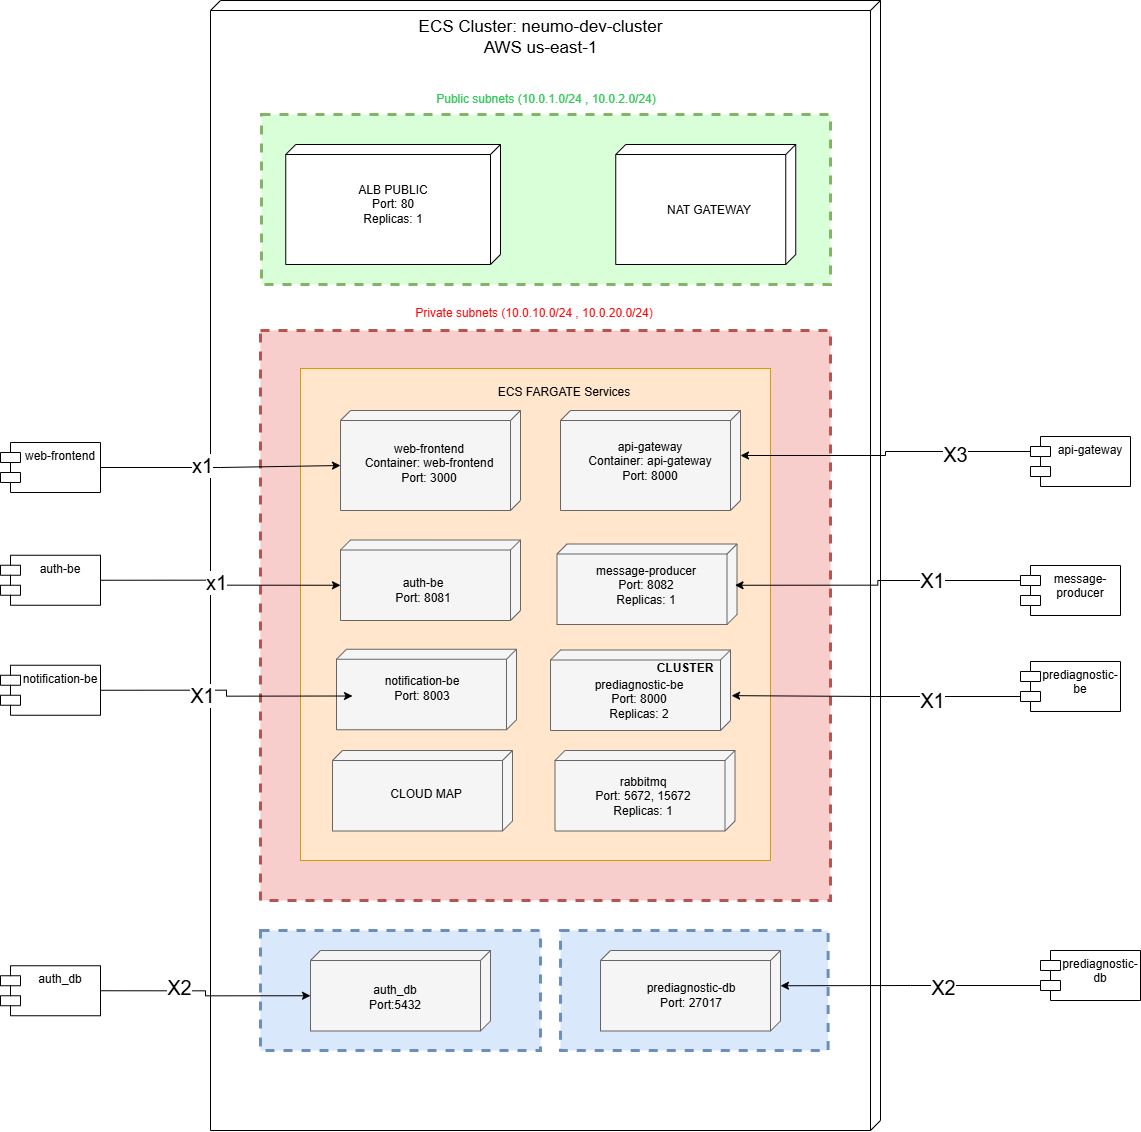

The diagram above was exported from draw.io. Its source (the exported page's mxGraphModel, read from the mxfile embedded in the PNG):
<mxGraphModel dx="1430" dy="1663" grid="1" gridSize="10" guides="1" tooltips="1" connect="1" arrows="1" fold="1" page="1" pageScale="1" pageWidth="827" pageHeight="1169" math="0" shadow="0">
  <root>
    <mxCell id="0" />
    <mxCell id="1" parent="0" />
    <mxCell id="EOp9YKMr1B7njR7lehsC-1" parent="1" style="verticalAlign=top;align=left;spacingTop=8;spacingLeft=2;spacingRight=12;shape=cube;size=10;direction=south;fontStyle=4;html=1;whiteSpace=wrap;" value="" vertex="1">
      <mxGeometry height="1130" width="670" x="-60" y="390" as="geometry" />
    </mxCell>
    <mxCell id="pe9rUTgvGXtotrjPJEzA-51" parent="1" style="rounded=0;whiteSpace=wrap;html=1;dashed=1;strokeColor=#b85450;strokeWidth=3;fillColor=#f8cecc;" value="" vertex="1">
      <mxGeometry height="570" width="570" x="-10" y="720" as="geometry" />
    </mxCell>
    <mxCell id="pe9rUTgvGXtotrjPJEzA-24" parent="1" style="text;html=1;whiteSpace=wrap;strokeColor=none;fillColor=none;align=center;verticalAlign=middle;rounded=0;fontSize=17;" value="ECS Cluster: neumo-dev-cluster&lt;div&gt;AWS us-east-1&lt;/div&gt;" vertex="1">
      <mxGeometry height="30" width="274.75" x="132.87" y="412" as="geometry" />
    </mxCell>
    <mxCell id="pe9rUTgvGXtotrjPJEzA-42" parent="1" style="shape=module;align=left;spacingLeft=20;align=center;verticalAlign=top;whiteSpace=wrap;html=1;" value="web-frontend" vertex="1">
      <mxGeometry height="50" width="100" x="-270" y="832" as="geometry" />
    </mxCell>
    <mxCell id="pe9rUTgvGXtotrjPJEzA-43" parent="1" style="shape=module;align=left;spacingLeft=20;align=center;verticalAlign=top;whiteSpace=wrap;html=1;" value="api-gateway" vertex="1">
      <mxGeometry height="50" width="100" x="760" y="826" as="geometry" />
    </mxCell>
    <mxCell id="pe9rUTgvGXtotrjPJEzA-44" parent="1" style="shape=module;align=left;spacingLeft=20;align=center;verticalAlign=top;whiteSpace=wrap;html=1;" value="auth-be" vertex="1">
      <mxGeometry height="50" width="100" x="-270" y="944.75" as="geometry" />
    </mxCell>
    <mxCell id="pe9rUTgvGXtotrjPJEzA-45" parent="1" style="shape=module;align=left;spacingLeft=20;align=center;verticalAlign=top;whiteSpace=wrap;html=1;" value="prediagnostic-be" vertex="1">
      <mxGeometry height="50" width="100" x="750" y="1051" as="geometry" />
    </mxCell>
    <mxCell id="pe9rUTgvGXtotrjPJEzA-46" parent="1" style="shape=module;align=left;spacingLeft=20;align=center;verticalAlign=top;whiteSpace=wrap;html=1;" value="message-producer" vertex="1">
      <mxGeometry height="50" width="100" x="750" y="955" as="geometry" />
    </mxCell>
    <mxCell id="pe9rUTgvGXtotrjPJEzA-47" parent="1" style="shape=module;align=left;spacingLeft=20;align=center;verticalAlign=top;whiteSpace=wrap;html=1;" value="notification-be" vertex="1">
      <mxGeometry height="50" width="100" x="-270" y="1054.75" as="geometry" />
    </mxCell>
    <mxCell id="pe9rUTgvGXtotrjPJEzA-53" parent="1" style="rounded=0;whiteSpace=wrap;html=1;fillColor=#ffe6cc;strokeColor=#d79b00;" value="" vertex="1">
      <mxGeometry height="492" width="470" x="30" y="758" as="geometry" />
    </mxCell>
    <mxCell id="pe9rUTgvGXtotrjPJEzA-52" parent="1" style="text;html=1;whiteSpace=wrap;strokeColor=none;fillColor=none;align=center;verticalAlign=middle;rounded=0;" value="&lt;br&gt;&lt;div&gt;ECS FARGATE Services&lt;/div&gt;" vertex="1">
      <mxGeometry height="30" width="200" x="194" y="759" as="geometry" />
    </mxCell>
    <mxCell id="pe9rUTgvGXtotrjPJEzA-56" parent="1" style="text;html=1;whiteSpace=wrap;strokeColor=none;fillColor=none;align=center;verticalAlign=middle;rounded=0;fontColor=#FF0505;" value="Private subnets (10.0.10.0/24 , 10.0.20.0/24)" vertex="1">
      <mxGeometry height="30" width="300" x="114" y="688" as="geometry" />
    </mxCell>
    <mxCell id="pe9rUTgvGXtotrjPJEzA-57" parent="1" style="rounded=0;whiteSpace=wrap;html=1;dashed=1;strokeColor=#82b366;strokeWidth=3;fillColor=#D9FFD9;" value="" vertex="1">
      <mxGeometry height="170" width="569" x="-9" y="504" as="geometry" />
    </mxCell>
    <mxCell id="pe9rUTgvGXtotrjPJEzA-62" parent="1" style="text;html=1;whiteSpace=wrap;strokeColor=none;fillColor=none;align=center;verticalAlign=middle;rounded=0;fontColor=#34C759;" value="Public subnets (10.0.1.0/24 , 10.0.2.0/24)" vertex="1">
      <mxGeometry height="30" width="300" x="125.5" y="474" as="geometry" />
    </mxCell>
    <mxCell id="EOp9YKMr1B7njR7lehsC-3" edge="1" parent="1" source="pe9rUTgvGXtotrjPJEzA-42" style="edgeStyle=orthogonalEdgeStyle;rounded=0;orthogonalLoop=1;jettySize=auto;html=1;exitX=1;exitY=0.5;exitDx=0;exitDy=0;entryX=0;entryY=0;entryDx=55;entryDy=180;fontSize=15;fontStyle=0;entryPerimeter=0;" target="EOp9YKMr1B7njR7lehsC-13">
      <mxGeometry relative="1" as="geometry">
        <mxPoint x="70.00000000000023" y="856" as="targetPoint" />
      </mxGeometry>
    </mxCell>
    <mxCell id="EOp9YKMr1B7njR7lehsC-14" connectable="0" parent="EOp9YKMr1B7njR7lehsC-3" style="edgeLabel;html=1;align=center;verticalAlign=middle;resizable=0;points=[];fontSize=20;" value="x1" vertex="1">
      <mxGeometry relative="1" x="-0.1628" y="4" as="geometry">
        <mxPoint as="offset" />
      </mxGeometry>
    </mxCell>
    <mxCell id="EOp9YKMr1B7njR7lehsC-5" edge="1" parent="1" source="pe9rUTgvGXtotrjPJEzA-44" style="edgeStyle=orthogonalEdgeStyle;rounded=0;orthogonalLoop=1;jettySize=auto;html=1;exitX=1;exitY=0.5;exitDx=0;exitDy=0;entryX=0;entryY=0;entryDx=45.25;entryDy=180;entryPerimeter=0;" target="EOp9YKMr1B7njR7lehsC-18">
      <mxGeometry relative="1" as="geometry">
        <mxPoint x="68" y="968" as="targetPoint" />
      </mxGeometry>
    </mxCell>
    <mxCell id="EOp9YKMr1B7njR7lehsC-16" connectable="0" parent="EOp9YKMr1B7njR7lehsC-5" style="edgeLabel;html=1;align=center;verticalAlign=middle;resizable=0;points=[];fontSize=20;" value="x1" vertex="1">
      <mxGeometry relative="1" x="-0.0747" y="-1" as="geometry">
        <mxPoint x="1" as="offset" />
      </mxGeometry>
    </mxCell>
    <mxCell id="EOp9YKMr1B7njR7lehsC-10" parent="1" style="verticalAlign=top;align=left;spacingTop=8;spacingLeft=2;spacingRight=12;shape=cube;size=10;direction=south;fontStyle=4;html=1;whiteSpace=wrap;" value="" vertex="1">
      <mxGeometry height="120" width="214.75" x="15.25" y="534" as="geometry" />
    </mxCell>
    <mxCell id="EOp9YKMr1B7njR7lehsC-11" parent="1" style="verticalAlign=top;align=left;spacingTop=8;spacingLeft=2;spacingRight=12;shape=cube;size=10;direction=south;fontStyle=4;html=1;whiteSpace=wrap;" value="" vertex="1">
      <mxGeometry height="120" width="180" x="345.25" y="534" as="geometry" />
    </mxCell>
    <mxCell id="pe9rUTgvGXtotrjPJEzA-59" parent="1" style="text;html=1;whiteSpace=wrap;strokeColor=none;fillColor=none;align=center;verticalAlign=middle;rounded=0;" value="ALB PUBLIC&lt;div&gt;Port: 80&lt;/div&gt;&lt;div&gt;Replicas: 1&lt;/div&gt;" vertex="1">
      <mxGeometry height="30" width="140" x="52.629999999999995" y="579" as="geometry" />
    </mxCell>
    <mxCell id="pe9rUTgvGXtotrjPJEzA-61" parent="1" style="text;html=1;whiteSpace=wrap;strokeColor=none;fillColor=none;align=center;verticalAlign=middle;rounded=0;" value="NAT GATEWAY" vertex="1">
      <mxGeometry height="30" width="90" x="394" y="585" as="geometry" />
    </mxCell>
    <mxCell id="EOp9YKMr1B7njR7lehsC-13" parent="1" style="verticalAlign=top;align=left;spacingTop=8;spacingLeft=2;spacingRight=12;shape=cube;size=10;direction=south;fontStyle=4;html=1;whiteSpace=wrap;fillColor=#f5f5f5;fontColor=#333333;strokeColor=#666666;" value="" vertex="1">
      <mxGeometry height="100" width="180" x="70" y="800" as="geometry" />
    </mxCell>
    <mxCell id="pe9rUTgvGXtotrjPJEzA-20" parent="1" style="text;html=1;whiteSpace=wrap;strokeColor=none;fillColor=none;align=center;verticalAlign=middle;rounded=0;" value="web-frontend&lt;div&gt;Container: web-frontend&lt;/div&gt;&lt;div&gt;Port: 3000&lt;/div&gt;&lt;div&gt;&lt;br&gt;&lt;/div&gt;" vertex="1">
      <mxGeometry height="30" width="140" x="89" y="845" as="geometry" />
    </mxCell>
    <mxCell id="EOp9YKMr1B7njR7lehsC-18" parent="1" style="verticalAlign=top;align=left;spacingTop=8;spacingLeft=2;spacingRight=12;shape=cube;size=10;direction=south;fontStyle=4;html=1;whiteSpace=wrap;fillColor=#f5f5f5;fontColor=#333333;strokeColor=#666666;" value="" vertex="1">
      <mxGeometry height="80.5" width="180" x="70" y="929.5" as="geometry" />
    </mxCell>
    <mxCell id="pe9rUTgvGXtotrjPJEzA-27" parent="1" style="text;html=1;whiteSpace=wrap;strokeColor=none;fillColor=none;align=center;verticalAlign=middle;rounded=0;" value="auth-be&lt;div&gt;Port: 8081&lt;/div&gt;" vertex="1">
      <mxGeometry height="30" width="140" x="83" y="965" as="geometry" />
    </mxCell>
    <mxCell id="EOp9YKMr1B7njR7lehsC-19" parent="1" style="verticalAlign=top;align=left;spacingTop=8;spacingLeft=2;spacingRight=12;shape=cube;size=10;direction=south;fontStyle=4;html=1;whiteSpace=wrap;fillColor=#f5f5f5;fontColor=#333333;strokeColor=#666666;" value="" vertex="1">
      <mxGeometry height="80.5" width="180" x="66" y="1038.75" as="geometry" />
    </mxCell>
    <mxCell id="pe9rUTgvGXtotrjPJEzA-34" parent="1" style="text;html=1;whiteSpace=wrap;strokeColor=none;fillColor=none;align=center;verticalAlign=middle;rounded=0;" value="notification-be&lt;div&gt;Port: 8003&lt;/div&gt;" vertex="1">
      <mxGeometry height="30" width="140" x="82" y="1063" as="geometry" />
    </mxCell>
    <mxCell id="EOp9YKMr1B7njR7lehsC-20" edge="1" parent="1" source="pe9rUTgvGXtotrjPJEzA-47" style="edgeStyle=orthogonalEdgeStyle;rounded=0;orthogonalLoop=1;jettySize=auto;html=1;exitX=1;exitY=0.5;exitDx=0;exitDy=0;entryX=0;entryY=0.75;entryDx=0;entryDy=0;" target="pe9rUTgvGXtotrjPJEzA-34">
      <mxGeometry relative="1" as="geometry" />
    </mxCell>
    <mxCell id="EOp9YKMr1B7njR7lehsC-21" connectable="0" parent="EOp9YKMr1B7njR7lehsC-20" style="edgeLabel;html=1;align=center;verticalAlign=middle;resizable=0;points=[];fontSize=20;" value="X1" vertex="1">
      <mxGeometry relative="1" x="-0.2341" y="-4" as="geometry">
        <mxPoint as="offset" />
      </mxGeometry>
    </mxCell>
    <mxCell id="EOp9YKMr1B7njR7lehsC-25" parent="1" style="verticalAlign=top;align=left;spacingTop=8;spacingLeft=2;spacingRight=12;shape=cube;size=10;direction=south;fontStyle=4;html=1;whiteSpace=wrap;fillColor=#f5f5f5;fontColor=#333333;strokeColor=#666666;" value="" vertex="1">
      <mxGeometry height="100" width="180" x="290" y="800" as="geometry" />
    </mxCell>
    <mxCell id="pe9rUTgvGXtotrjPJEzA-23" parent="1" style="text;html=1;whiteSpace=wrap;strokeColor=none;fillColor=none;align=center;verticalAlign=middle;rounded=0;" value="api-gateway&lt;div&gt;Container: api-gateway&lt;/div&gt;&lt;div&gt;Port: 8000&lt;/div&gt;" vertex="1">
      <mxGeometry height="30" width="140" x="310" y="836" as="geometry" />
    </mxCell>
    <mxCell id="EOp9YKMr1B7njR7lehsC-26" parent="1" style="verticalAlign=top;align=left;spacingTop=8;spacingLeft=2;spacingRight=12;shape=cube;size=10;direction=south;fontStyle=4;html=1;whiteSpace=wrap;fillColor=#f5f5f5;fontColor=#333333;strokeColor=#666666;" value="" vertex="1">
      <mxGeometry height="80.5" width="180" x="286.5" y="933.5" as="geometry" />
    </mxCell>
    <mxCell id="pe9rUTgvGXtotrjPJEzA-32" parent="1" style="text;html=1;whiteSpace=wrap;strokeColor=none;fillColor=none;align=center;verticalAlign=middle;rounded=0;" value="message-producer&lt;div&gt;Port: 8082&lt;/div&gt;&lt;div&gt;Replicas: 1&lt;/div&gt;" vertex="1">
      <mxGeometry height="30" width="178" x="286.5" y="959.75" as="geometry" />
    </mxCell>
    <mxCell id="EOp9YKMr1B7njR7lehsC-28" parent="1" style="verticalAlign=top;align=left;spacingTop=8;spacingLeft=2;spacingRight=12;shape=cube;size=10;direction=south;fontStyle=4;html=1;whiteSpace=wrap;fillColor=#f5f5f5;fontColor=#333333;strokeColor=#666666;" value="" vertex="1">
      <mxGeometry height="80.5" width="180" x="280" y="1039.5" as="geometry" />
    </mxCell>
    <mxCell id="pe9rUTgvGXtotrjPJEzA-29" parent="1" style="text;html=1;whiteSpace=wrap;strokeColor=none;fillColor=none;align=center;verticalAlign=middle;rounded=0;" value="prediagnostic-be&lt;div&gt;Port: 8000&lt;/div&gt;&lt;div&gt;Replicas: 2&lt;/div&gt;" vertex="1">
      <mxGeometry height="30" width="144" x="296.5" y="1074" as="geometry" />
    </mxCell>
    <mxCell id="EOp9YKMr1B7njR7lehsC-29" edge="1" parent="1" source="pe9rUTgvGXtotrjPJEzA-43" style="edgeStyle=orthogonalEdgeStyle;rounded=0;orthogonalLoop=1;jettySize=auto;html=1;exitX=0;exitY=0;exitDx=0;exitDy=15;exitPerimeter=0;entryX=0;entryY=0;entryDx=45;entryDy=0;entryPerimeter=0;" target="EOp9YKMr1B7njR7lehsC-25">
      <mxGeometry relative="1" as="geometry" />
    </mxCell>
    <mxCell id="EOp9YKMr1B7njR7lehsC-33" connectable="0" parent="EOp9YKMr1B7njR7lehsC-29" style="edgeLabel;html=1;align=center;verticalAlign=middle;resizable=0;points=[];fontSize=20;" value="X3" vertex="1">
      <mxGeometry relative="1" x="-0.4893" y="1" as="geometry">
        <mxPoint as="offset" />
      </mxGeometry>
    </mxCell>
    <mxCell id="EOp9YKMr1B7njR7lehsC-31" edge="1" parent="1" source="pe9rUTgvGXtotrjPJEzA-45" style="edgeStyle=orthogonalEdgeStyle;rounded=0;orthogonalLoop=1;jettySize=auto;html=1;exitX=0;exitY=0;exitDx=0;exitDy=35;exitPerimeter=0;entryX=0.567;entryY=-0.006;entryDx=0;entryDy=0;entryPerimeter=0;" target="EOp9YKMr1B7njR7lehsC-28">
      <mxGeometry relative="1" as="geometry" />
    </mxCell>
    <mxCell id="EOp9YKMr1B7njR7lehsC-32" connectable="0" parent="EOp9YKMr1B7njR7lehsC-31" style="edgeLabel;html=1;align=center;verticalAlign=middle;resizable=0;points=[];fontSize=20;" value="X1" vertex="1">
      <mxGeometry relative="1" x="-0.3793" y="2" as="geometry">
        <mxPoint as="offset" />
      </mxGeometry>
    </mxCell>
    <mxCell id="EOp9YKMr1B7njR7lehsC-30" edge="1" parent="1" source="pe9rUTgvGXtotrjPJEzA-46" style="edgeStyle=orthogonalEdgeStyle;rounded=0;orthogonalLoop=1;jettySize=auto;html=1;exitX=0;exitY=0;exitDx=0;exitDy=15;exitPerimeter=0;entryX=1;entryY=0.5;entryDx=0;entryDy=0;" target="pe9rUTgvGXtotrjPJEzA-32">
      <mxGeometry relative="1" as="geometry" />
    </mxCell>
    <mxCell id="EOp9YKMr1B7njR7lehsC-34" connectable="0" parent="EOp9YKMr1B7njR7lehsC-30" style="edgeLabel;html=1;align=center;verticalAlign=middle;resizable=0;points=[];fontSize=20;" value="X1" vertex="1">
      <mxGeometry relative="1" x="-0.3856" y="-2" as="geometry">
        <mxPoint as="offset" />
      </mxGeometry>
    </mxCell>
    <mxCell id="EOp9YKMr1B7njR7lehsC-35" parent="1" style="verticalAlign=top;align=left;spacingTop=8;spacingLeft=2;spacingRight=12;shape=cube;size=10;direction=south;fontStyle=4;html=1;whiteSpace=wrap;fillColor=#f5f5f5;fontColor=#333333;strokeColor=#666666;" value="" vertex="1">
      <mxGeometry height="80.5" width="180" x="284.5" y="1140" as="geometry" />
    </mxCell>
    <mxCell id="pe9rUTgvGXtotrjPJEzA-39" parent="1" style="text;html=1;whiteSpace=wrap;strokeColor=none;fillColor=none;align=center;verticalAlign=middle;rounded=0;" value="rabbitmq&lt;div&gt;Port: 5672, 15672&lt;/div&gt;&lt;div&gt;Replicas: 1&lt;/div&gt;" vertex="1">
      <mxGeometry height="30" width="140" x="302.5" y="1171" as="geometry" />
    </mxCell>
    <mxCell id="EOp9YKMr1B7njR7lehsC-36" parent="1" style="rounded=0;whiteSpace=wrap;html=1;dashed=1;strokeColor=#6c8ebf;strokeWidth=3;fillColor=#dae8fc;" value="" vertex="1">
      <mxGeometry height="120" width="280" x="-10" y="1320" as="geometry" />
    </mxCell>
    <mxCell id="EOp9YKMr1B7njR7lehsC-37" parent="1" style="rounded=0;whiteSpace=wrap;html=1;dashed=1;strokeColor=#6c8ebf;strokeWidth=3;fillColor=#dae8fc;" value="" vertex="1">
      <mxGeometry height="120" width="267.62" x="290" y="1320" as="geometry" />
    </mxCell>
    <mxCell id="EOp9YKMr1B7njR7lehsC-38" parent="1" style="shape=module;align=left;spacingLeft=20;align=center;verticalAlign=top;whiteSpace=wrap;html=1;" value="auth_db" vertex="1">
      <mxGeometry height="50" width="100" x="-270" y="1355.25" as="geometry" />
    </mxCell>
    <mxCell id="EOp9YKMr1B7njR7lehsC-39" parent="1" style="shape=module;align=left;spacingLeft=20;align=center;verticalAlign=top;whiteSpace=wrap;html=1;" value="prediagnostic-db" vertex="1">
      <mxGeometry height="50" width="100" x="770" y="1340" as="geometry" />
    </mxCell>
    <mxCell id="EOp9YKMr1B7njR7lehsC-40" connectable="0" parent="1" style="group" value="" vertex="1">
      <mxGeometry height="80.5" width="180" x="40" y="1340" as="geometry" />
    </mxCell>
    <mxCell id="EOp9YKMr1B7njR7lehsC-24" parent="EOp9YKMr1B7njR7lehsC-40" style="verticalAlign=top;align=left;spacingTop=8;spacingLeft=2;spacingRight=12;shape=cube;size=10;direction=south;fontStyle=4;html=1;whiteSpace=wrap;fillColor=#f5f5f5;fontColor=#333333;strokeColor=#666666;" value="" vertex="1">
      <mxGeometry height="80.5" width="180" as="geometry" />
    </mxCell>
    <mxCell id="pe9rUTgvGXtotrjPJEzA-41" parent="EOp9YKMr1B7njR7lehsC-40" style="text;html=1;whiteSpace=wrap;strokeColor=none;fillColor=none;align=center;verticalAlign=middle;rounded=0;" value="&lt;div&gt;&lt;br&gt;&lt;/div&gt;auth_db&lt;div&gt;Port:5432&lt;/div&gt;" vertex="1">
      <mxGeometry height="55" width="140" x="14.75" y="12.75" as="geometry" />
    </mxCell>
    <mxCell id="EOp9YKMr1B7njR7lehsC-41" connectable="0" parent="1" style="group" value="" vertex="1">
      <mxGeometry height="80.5" width="180" x="330" y="1340" as="geometry" />
    </mxCell>
    <mxCell id="EOp9YKMr1B7njR7lehsC-22" parent="EOp9YKMr1B7njR7lehsC-41" style="verticalAlign=top;align=left;spacingTop=8;spacingLeft=2;spacingRight=12;shape=cube;size=10;direction=south;fontStyle=4;html=1;whiteSpace=wrap;fillColor=#f5f5f5;fontColor=#333333;strokeColor=#666666;" value="" vertex="1">
      <mxGeometry height="80.5" width="180" as="geometry" />
    </mxCell>
    <mxCell id="pe9rUTgvGXtotrjPJEzA-37" parent="EOp9YKMr1B7njR7lehsC-41" style="text;html=1;whiteSpace=wrap;strokeColor=none;fillColor=none;align=center;verticalAlign=middle;rounded=0;" value="prediagnostic-db&lt;br&gt;&lt;div&gt;Port: 27017&lt;/div&gt;" vertex="1">
      <mxGeometry height="30" width="140" x="21" y="30" as="geometry" />
    </mxCell>
    <mxCell id="EOp9YKMr1B7njR7lehsC-42" edge="1" parent="1" source="EOp9YKMr1B7njR7lehsC-38" style="edgeStyle=orthogonalEdgeStyle;rounded=0;orthogonalLoop=1;jettySize=auto;html=1;exitX=1;exitY=0.5;exitDx=0;exitDy=0;entryX=0;entryY=0;entryDx=45.25;entryDy=180;entryPerimeter=0;" target="EOp9YKMr1B7njR7lehsC-24">
      <mxGeometry relative="1" as="geometry" />
    </mxCell>
    <mxCell id="EOp9YKMr1B7njR7lehsC-45" connectable="0" parent="EOp9YKMr1B7njR7lehsC-42" style="edgeLabel;html=1;align=center;verticalAlign=middle;resizable=0;points=[];fontSize=20;" value="X2" vertex="1">
      <mxGeometry relative="1" x="-0.293" y="5" as="geometry">
        <mxPoint x="1" as="offset" />
      </mxGeometry>
    </mxCell>
    <mxCell id="EOp9YKMr1B7njR7lehsC-43" edge="1" parent="1" source="EOp9YKMr1B7njR7lehsC-39" style="edgeStyle=orthogonalEdgeStyle;rounded=0;orthogonalLoop=1;jettySize=auto;html=1;exitX=0;exitY=0;exitDx=0;exitDy=35;exitPerimeter=0;entryX=0;entryY=0;entryDx=35.25;entryDy=0;entryPerimeter=0;" target="EOp9YKMr1B7njR7lehsC-22">
      <mxGeometry relative="1" as="geometry" />
    </mxCell>
    <mxCell id="EOp9YKMr1B7njR7lehsC-44" connectable="0" parent="EOp9YKMr1B7njR7lehsC-43" style="edgeLabel;html=1;align=center;verticalAlign=middle;resizable=0;points=[];fontSize=20;" value="X2" vertex="1">
      <mxGeometry relative="1" x="-0.2239" as="geometry">
        <mxPoint x="1" as="offset" />
      </mxGeometry>
    </mxCell>
    <mxCell id="EOp9YKMr1B7njR7lehsC-46" parent="1" style="verticalAlign=top;align=left;spacingTop=8;spacingLeft=2;spacingRight=12;shape=cube;size=10;direction=south;fontStyle=4;html=1;whiteSpace=wrap;fillColor=#f5f5f5;fontColor=#333333;strokeColor=#666666;" value="" vertex="1">
      <mxGeometry height="80.5" width="180" x="62" y="1140" as="geometry" />
    </mxCell>
    <mxCell id="EOp9YKMr1B7njR7lehsC-47" parent="1" style="text;html=1;whiteSpace=wrap;strokeColor=none;fillColor=none;align=center;verticalAlign=middle;rounded=0;" value="CLOUD MAP" vertex="1">
      <mxGeometry height="30" width="140" x="86" y="1169" as="geometry" />
    </mxCell>
    <mxCell id="EOp9YKMr1B7njR7lehsC-48" parent="1" style="text;html=1;whiteSpace=wrap;strokeColor=none;fillColor=none;align=center;verticalAlign=middle;rounded=0;fontStyle=1" value="CLUSTER" vertex="1">
      <mxGeometry height="30" width="200" x="315.25" y="1043" as="geometry" />
    </mxCell>
  </root>
</mxGraphModel>